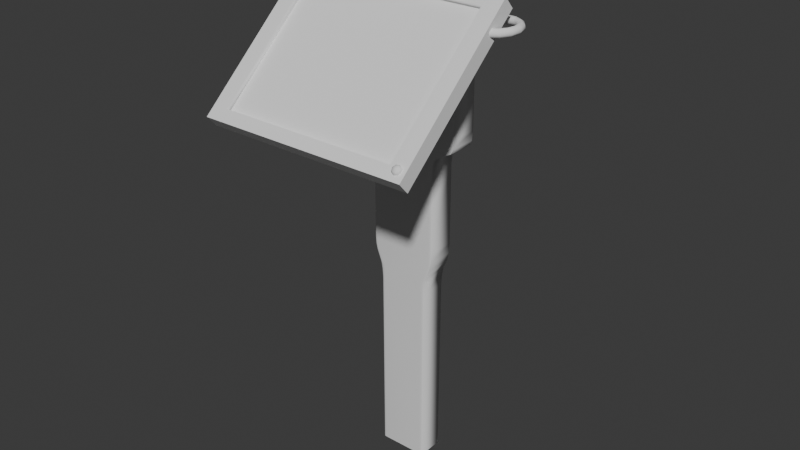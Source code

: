 # Source: PANTALLA.blend  (saved by Blender 4.0.36; exported with 4.5.12 LTS)
import bpy
from mathutils import Matrix  # noqa: F401  (used for matrix-valued properties, if any)

bpy.ops.wm.read_factory_settings(use_empty=True)
scene = bpy.context.scene
scene.name = 'Scene'

# ---- collections
col_collection_2 = bpy.data.collections.new('Collection 2'); scene.collection.children.link(col_collection_2)

# ---- materials (node trees are filled in below, after node groups)
mat_material = bpy.data.materials.new('Material')
mat_material.alpha_threshold = 0.0
mat_material.use_transparent_shadow = False
mat_material.roughness = 0.5
mat_material.line_color = (0.0, 0.0, 0.0, 1.0)

# ---- material node trees
mat_material.use_nodes = True; mat_material.node_tree.nodes.clear()
_N = mat_material.node_tree.nodes; _L = mat_material.node_tree.links
n0 = _N.new('ShaderNodeOutputMaterial'); n0.name = 'Material Output'; n0.location = (300, 300)
n1 = _N.new('ShaderNodeBsdfPrincipled'); n1.name = 'Principled BSDF'; n1.location = (10, 300)
n1.inputs[3].default_value = 1.45
_L.new(n1.outputs[0], n0.inputs[0])
n0.is_active_output = True

# ---- world
world_world = bpy.data.worlds.new('World'); scene.world = world_world
world_world.use_nodes = True; world_world.node_tree.nodes.clear()
_N = world_world.node_tree.nodes; _L = world_world.node_tree.links
n0 = _N.new('ShaderNodeOutputWorld'); n0.name = 'World Output'; n0.location = (300, 300)
n1 = _N.new('ShaderNodeBackground'); n1.name = 'Background'; n1.location = (10, 300)
n1.inputs[0].default_value = (0.05088, 0.05088, 0.05088, 1.0)
_L.new(n1.outputs[0], n0.inputs[0])
n0.is_active_output = True
world_world.color = (0.05088, 0.05088, 0.05088)
world_world.use_sun_shadow = False
world_world.sun_shadow_jitter_overblur = 0.0

# ---- meshes
me_cylinder_005 = bpy.data.meshes.new('Cylinder.005')
me_cylinder_005.from_pydata([(0.1951, 0.9808, -1.0), (0.1951, 0.9808, 1.0), (0.5556, 0.8315, -1.0), (0.5556, 0.8315, 1.0), (0.8315, 0.5556, -1.0), (0.8315, 0.5556, 1.0), (0.9808, 0.1951, -1.0), (0.9808, 0.1951, 1.0), (0.9808, -0.1951, -1.0), (0.9808, -0.1951, 1.0), (0.8315, -0.5556, -1.0), (0.8315, -0.5556, 1.0), (0.5556, -0.8315, -1.0), (0.5556, -0.8315, 1.0), (0.1951, -0.9808, -1.0), (0.1951, -0.9808, 1.0), (-0.1951, -0.9808, -1.0), (-0.1951, -0.9808, 1.0), (-0.5556, -0.8315, -1.0), (-0.5556, -0.8315, 1.0), (-0.8315, -0.5556, -1.0), (-0.8315, -0.5556, 1.0), (-0.9808, -0.1951, -1.0), (-0.9808, -0.1951, 1.0), (-0.9808, 0.1951, -1.0), (-0.9808, 0.1951, 1.0), (-0.8315, 0.5556, -1.0), (-0.8315, 0.5556, 1.0), (-0.5556, 0.8315, -1.0), (-0.5556, 0.8315, 1.0), (-0.1951, 0.9808, -1.0), (-0.1951, 0.9808, 1.0), (0.1951, 1.027, -3.82), (0.5556, 0.888, -3.873), (0.8315, 0.6302, -3.971), (0.9808, 0.2935, -4.1), (0.9808, -0.07106, -4.239), (0.8315, -0.4078, -4.368), (0.5556, -0.6656, -4.466), (0.1951, -0.8051, -4.519), (-0.1951, -0.8051, -4.519), (-0.5556, -0.6656, -4.466), (-0.8315, -0.4078, -4.368), (-0.9808, -0.07106, -4.239), (-0.9808, 0.2935, -4.1), (-0.8315, 0.6302, -3.971), (-0.5556, 0.888, -3.873), (-0.1951, 1.027, -3.82), (0.1951, 2.077, -6.437), (0.5556, 1.965, -6.537), (0.8315, 1.76, -6.721), (0.9808, 1.491, -6.961), (0.9808, 1.2, -7.221), (0.8315, 0.9314, -7.461), (0.5556, 0.7257, -7.645), (0.1951, 0.6143, -7.744), (-0.1951, 0.6143, -7.744), (-0.5556, 0.7257, -7.645), (-0.8315, 0.9314, -7.461), (-0.9808, 1.2, -7.221), (-0.9808, 1.491, -6.961), (-0.8315, 1.76, -6.721), (-0.5556, 1.965, -6.537), (-0.1951, 2.077, -6.437), (0.1951, 3.991, -8.508), (0.5556, 3.922, -8.641), (0.8315, 3.796, -8.886), (0.9808, 3.63, -9.206), (0.9808, 3.451, -9.553), (0.8315, 3.286, -9.873), (0.5556, 3.159, -10.12), (0.1951, 3.091, -10.25), (-0.1951, 3.091, -10.25), (-0.5556, 3.159, -10.12), (-0.8315, 3.286, -9.873), (-0.9808, 3.451, -9.553), (-0.9808, 3.63, -9.206), (-0.8315, 3.796, -8.886), (-0.5556, 3.922, -8.641), (-0.1951, 3.991, -8.508)], [], [(1, 3, 2, 0), (3, 5, 4, 2), (5, 7, 6, 4), (7, 9, 8, 6), (9, 11, 10, 8), (11, 13, 12, 10), (13, 15, 14, 12), (15, 17, 16, 14), (17, 19, 18, 16), (19, 21, 20, 18), (21, 23, 22, 20), (23, 25, 24, 22), (25, 27, 26, 24), (27, 29, 28, 26), (29, 31, 30, 28), (4, 6, 35, 34), (12, 14, 39, 38), (45, 46, 62, 61), (22, 24, 44, 43), (0, 2, 33, 32), (8, 10, 37, 36), (18, 20, 42, 41), (26, 28, 46, 45), (14, 16, 40, 39), (10, 12, 38, 37), (28, 30, 47, 46), (6, 8, 36, 35), (24, 26, 45, 44), (2, 4, 34, 33), (20, 22, 43, 42), (16, 18, 41, 40), (30, 0, 32, 47), (47, 32, 48, 63), (62, 63, 79, 78), (38, 39, 55, 54), (32, 33, 49, 48), (39, 40, 56, 55), (46, 47, 63, 62), (33, 34, 50, 49), (40, 41, 57, 56), (34, 35, 51, 50), (41, 42, 58, 57), (35, 36, 52, 51), (42, 43, 59, 58), (36, 37, 53, 52), (43, 44, 60, 59), (37, 38, 54, 53), (44, 45, 61, 60), (49, 50, 66, 65), (56, 57, 73, 72), (48, 64, 79, 63), (50, 51, 67, 66), (57, 58, 74, 73), (51, 52, 68, 67), (58, 59, 75, 74), (52, 53, 69, 68), (59, 60, 76, 75), (53, 54, 70, 69), (60, 61, 77, 76), (54, 55, 71, 70), (61, 62, 78, 77), (48, 49, 65, 64), (55, 56, 72, 71), (30, 31, 1, 0)])
_uv = me_cylinder_005.uv_layers.new(name='UVMap')
_uv.uv.foreach_set('vector', [0.9688, 1.0, 0.9062, 1.0, 0.9062, 0.5, 0.9688, 0.5, 0.9062, 1.0, 0.8438, 1.0, 0.8438, 0.5, 0.9062, 0.5, 0.8438, 1.0, 0.7812, 1.0, 0.7812, 0.5, 0.8438, 0.5, 0.7812, 1.0, 0.7188, 1.0, 0.7188, 0.5, 0.7812, 0.5, 0.7188, 1.0, 0.6562, 1.0, 0.6562, 0.5, 0.7188, 0.5, 0.6562, 1.0, 0.5938, 1.0, 0.5938, 0.5, 0.6562, 0.5, 0.5938, 1.0, 0.5312, 1.0, 0.5312, 0.5, 0.5938, 0.5, 0.5312, 1.0, 0.4688, 1.0, 0.4688, 0.5, 0.5312, 0.5, 0.4688, 1.0, 0.4062, 1.0, 0.4062, 0.5, 0.4688, 0.5, 0.4062, 1.0, 0.3438, 1.0, 0.3438, 0.5, 0.4062, 0.5, 0.3438, 1.0, 0.2812, 1.0, 0.2812, 0.5, 0.3438, 0.5, 0.2812, 1.0, 0.2188, 1.0, 0.2188, 0.5, 0.2812, 0.5, 0.2188, 1.0, 0.1562, 1.0, 0.1562, 0.5, 0.2188, 0.5, 0.1562, 1.0, 0.09375, 1.0, 0.09375, 0.5, 0.1562, 0.5, 0.09375, 1.0, 0.03125, 1.0, 0.03125, 0.5, 0.09375, 0.5, 0.8438, 0.5, 0.7812, 0.5, 0.7812, 0.5, 0.8438, 0.5, 0.5938, 0.5, 0.5312, 0.5, 0.5312, 0.5, 0.5938, 0.5, 0.1562, 0.5, 0.09375, 0.5, 0.09375, 0.5, 0.1562, 0.5, 0.2812, 0.5, 0.2188, 0.5, 0.2188, 0.5, 0.2812, 0.5, 0.9688, 0.5, 0.9062, 0.5, 0.9062, 0.5, 0.9688, 0.5, 0.7188, 0.5, 0.6562, 0.5, 0.6562, 0.5, 0.7188, 0.5, 0.4062, 0.5, 0.3438, 0.5, 0.3438, 0.5, 0.4062, 0.5, 0.1562, 0.5, 0.09375, 0.5, 0.09375, 0.5, 0.1562, 0.5, 0.5312, 0.5, 0.4688, 0.5, 0.4688, 0.5, 0.5312, 0.5, 0.6562, 0.5, 0.5938, 0.5, 0.5938, 0.5, 0.6562, 0.5, 0.09375, 0.5, 0.03125, 0.5, 0.03125, 0.5, 0.09375, 0.5, 0.7812, 0.5, 0.7188, 0.5, 0.7188, 0.5, 0.7812, 0.5, 0.2188, 0.5, 0.1562, 0.5, 0.1562, 0.5, 0.2188, 0.5, 0.9062, 0.5, 0.8438, 0.5, 0.8438, 0.5, 0.9062, 0.5, 0.3438, 0.5, 0.2812, 0.5, 0.2812, 0.5, 0.3438, 0.5, 0.4688, 0.5, 0.4062, 0.5, 0.4062, 0.5, 0.4688, 0.5, 0.03125, 0.5, 0.9688, 0.5, 0.9688, 0.5, 0.03125, 0.5, 0.03125, 0.5, 0.9688, 0.5, 0.9688, 0.5, 0.03125, 0.5, 0.09375, 0.5, 0.03125, 0.5, 0.03125, 0.5, 0.09375, 0.5, 0.5938, 0.5, 0.5312, 0.5, 0.5312, 0.5, 0.5938, 0.5, 0.9688, 0.5, 0.9062, 0.5, 0.9062, 0.5, 0.9688, 0.5, 0.5312, 0.5, 0.4688, 0.5, 0.4688, 0.5, 0.5312, 0.5, 0.09375, 0.5, 0.03125, 0.5, 0.03125, 0.5, 0.09375, 0.5, 0.9062, 0.5, 0.8438, 0.5, 0.8438, 0.5, 0.9062, 0.5, 0.4688, 0.5, 0.4062, 0.5, 0.4062, 0.5, 0.4688, 0.5, 0.8438, 0.5, 0.7812, 0.5, 0.7812, 0.5, 0.8438, 0.5, 0.4062, 0.5, 0.3438, 0.5, 0.3438, 0.5, 0.4062, 0.5, 0.7812, 0.5, 0.7188, 0.5, 0.7188, 0.5, 0.7812, 0.5, 0.3438, 0.5, 0.2812, 0.5, 0.2812, 0.5, 0.3438, 0.5, 0.7188, 0.5, 0.6562, 0.5, 0.6562, 0.5, 0.7188, 0.5, 0.2812, 0.5, 0.2188, 0.5, 0.2188, 0.5, 0.2812, 0.5, 0.6562, 0.5, 0.5938, 0.5, 0.5938, 0.5, 0.6562, 0.5, 0.2188, 0.5, 0.1562, 0.5, 0.1562, 0.5, 0.2188, 0.5, 0.9062, 0.5, 0.8438, 0.5, 0.8438, 0.5, 0.9062, 0.5, 0.4688, 0.5, 0.4062, 0.5, 0.4062, 0.5, 0.4688, 0.5, 0.9688, 0.5, 0.9688, 0.5, 0.03125, 0.5, 0.03125, 0.5, 0.8438, 0.5, 0.7812, 0.5, 0.7812, 0.5, 0.8438, 0.5, 0.4062, 0.5, 0.3438, 0.5, 0.3438, 0.5, 0.4062, 0.5, 0.7812, 0.5, 0.7188, 0.5, 0.7188, 0.5, 0.7812, 0.5, 0.3438, 0.5, 0.2812, 0.5, 0.2812, 0.5, 0.3438, 0.5, 0.7188, 0.5, 0.6562, 0.5, 0.6562, 0.5, 0.7188, 0.5, 0.2812, 0.5, 0.2188, 0.5, 0.2188, 0.5, 0.2812, 0.5, 0.6562, 0.5, 0.5938, 0.5, 0.5938, 0.5, 0.6562, 0.5, 0.2188, 0.5, 0.1562, 0.5, 0.1562, 0.5, 0.2188, 0.5, 0.5938, 0.5, 0.5312, 0.5, 0.5312, 0.5, 0.5938, 0.5, 0.1562, 0.5, 0.09375, 0.5, 0.09375, 0.5, 0.1562, 0.5, 0.9688, 0.5, 0.9062, 0.5, 0.9062, 0.5, 0.9688, 0.5, 0.5312, 0.5, 0.4688, 0.5, 0.4688, 0.5, 0.5312, 0.5, 0.03125, 0.5, 0.03125, 1.0, 0.9688, 1.0, 0.9688, 0.5])
me_cylinder_005.update()
me_cube_002 = bpy.data.meshes.new('Cube.002')
me_cube_002.from_pydata([(-1.0, -1.0, 1.0), (1.0, -1.0, 1.0), (-1.0, -1.0, -0.95), (-0.95, -1.0, -1.0), (-0.9854, -1.0, -0.9854), (-0.95, 0.95, -1.0), (-1.0, 0.95, -0.95), (-0.95, 1.0, -0.95), (-0.9854, 0.95, -0.9854), (-0.9789, 0.9789, -0.9789), (-0.9854, 0.9854, -0.95), (-0.95, 0.9854, -0.9854), (-0.95, 1.0, 1.0), (-1.0, 0.95, 1.0), (-0.9854, 0.9854, 1.0), (0.95, -1.0, -1.0), (1.0, -1.0, -0.95), (0.9854, -1.0, -0.9854), (0.95, 0.95, -1.0), (0.95, 1.0, -0.95), (1.0, 0.95, -0.95), (0.95, 0.9854, -0.9854), (0.9789, 0.9789, -0.9789), (0.9854, 0.9854, -0.95), (0.9854, 0.95, -0.9854), (1.0, 0.95, 1.0), (0.95, 1.0, 1.0), (0.9854, 0.9854, 1.0), (-7.517, -1.0, 1.0), (-5.517, -1.0, 1.0), (-7.517, -1.0, -0.95), (-7.467, -1.0, -1.0), (-7.503, -1.0, -0.9854), (-7.467, 0.95, -1.0), (-7.517, 0.95, -0.95), (-7.467, 1.0, -0.95), (-7.503, 0.95, -0.9854), (-7.496, 0.9789, -0.9789), (-7.503, 0.9854, -0.95), (-7.467, 0.9854, -0.9854), (-7.467, 1.0, 1.0), (-7.517, 0.95, 1.0), (-7.503, 0.9854, 1.0), (-5.567, -1.0, -1.0), (-5.517, -1.0, -0.95), (-5.532, -1.0, -0.9854), (-5.567, 0.95, -1.0), (-5.567, 1.0, -0.95), (-5.517, 0.95, -0.95), (-5.567, 0.9854, -0.9854), (-5.538, 0.9789, -0.9789), (-5.532, 0.9854, -0.95), (-5.532, 0.95, -0.9854), (-5.517, 0.95, 1.0), (-5.567, 1.0, 1.0), (-5.532, 0.9854, 1.0)], [], [(15, 17, 16, 1, 0, 2, 4, 3), (25, 27, 26, 12, 14, 13, 0, 1), (7, 12, 26, 19), (2, 0, 13, 6), (20, 25, 1, 16), (5, 8, 9, 11), (6, 10, 9, 8), (7, 11, 9, 10), (18, 21, 22, 24), (19, 23, 22, 21), (20, 24, 22, 23), (5, 3, 4, 8), (8, 4, 2, 6), (12, 7, 10, 14), (14, 10, 6, 13), (18, 5, 11, 21), (21, 11, 7, 19), (25, 20, 23, 27), (27, 23, 19, 26), (15, 18, 24, 17), (17, 24, 20, 16), (5, 18, 15, 3), (43, 45, 44, 29, 28, 30, 32, 31), (53, 55, 54, 40, 42, 41, 28, 29), (35, 40, 54, 47), (30, 28, 41, 34), (48, 53, 29, 44), (33, 36, 37, 39), (34, 38, 37, 36), (35, 39, 37, 38), (46, 49, 50, 52), (47, 51, 50, 49), (48, 52, 50, 51), (33, 31, 32, 36), (36, 32, 30, 34), (40, 35, 38, 42), (42, 38, 34, 41), (46, 33, 39, 49), (49, 39, 35, 47), (53, 48, 51, 55), (55, 51, 47, 54), (43, 46, 52, 45), (45, 52, 48, 44), (33, 46, 43, 31)])
me_cube_002.polygons.foreach_set('use_smooth', [True] * 44)
_uv = me_cube_002.uv_layers.new(name='UVMap')
_uv.uv.foreach_set('vector', [0.375, 0.7563, 0.3768, 0.7518, 0.3813, 0.75, 0.625, 0.75, 0.625, 1.0, 0.3813, 1.0, 0.3768, 0.9982, 0.375, 0.9938, 0.625, 0.5063, 0.6268, 0.5018, 0.6313, 0.5, 0.8688, 0.5, 0.8732, 0.5018, 0.875, 0.5063, 0.875, 0.75, 0.625, 0.75, 0.3812, 0.2562, 0.625, 0.2563, 0.625, 0.4938, 0.3812, 0.4937, 0.3813, 0.0, 0.625, 0.0, 0.625, 0.2438, 0.3812, 0.2437, 0.3812, 0.5062, 0.625, 0.5063, 0.625, 0.75, 0.3813, 0.75, 0.1312, 0.5062, 0.125, 0.5063, 0.125, 0.5026, 0.1312, 0.5, 0.3812, 0.2437, 0.3813, 0.25, 0.3776, 0.25, 0.375, 0.2438, 0.3812, 0.2562, 0.375, 0.2562, 0.375, 0.2526, 0.3813, 0.25, 0.3688, 0.5063, 0.3688, 0.5, 0.375, 0.5009, 0.375, 0.5063, 0.3812, 0.4937, 0.3813, 0.5, 0.375, 0.5009, 0.375, 0.4938, 0.3812, 0.5062, 0.375, 0.5063, 0.375, 0.5009, 0.3813, 0.5, 0.1312, 0.5062, 0.1312, 0.75, 0.125, 0.75, 0.125, 0.5063, 0.375, 0.2438, 0.375, 0.0, 0.3813, 0.0, 0.3812, 0.2437, 0.625, 0.2563, 0.3812, 0.2562, 0.3813, 0.25, 0.625, 0.25, 0.625, 0.25, 0.3813, 0.25, 0.3812, 0.2437, 0.625, 0.2438, 0.3688, 0.5063, 0.1312, 0.5062, 0.1312, 0.5, 0.3688, 0.5, 0.375, 0.4938, 0.375, 0.2562, 0.3812, 0.2562, 0.3812, 0.4937, 0.625, 0.5063, 0.3812, 0.5062, 0.3813, 0.5, 0.625, 0.5, 0.625, 0.5, 0.3813, 0.5, 0.3812, 0.4937, 0.625, 0.4938, 0.3688, 0.75, 0.3688, 0.5063, 0.375, 0.5063, 0.375, 0.75, 0.375, 0.75, 0.375, 0.5063, 0.3812, 0.5062, 0.3813, 0.75, 0.1312, 0.5062, 0.3688, 0.5063, 0.3688, 0.75, 0.1312, 0.75, 0.375, 0.7563, 0.3768, 0.7518, 0.3813, 0.75, 0.625, 0.75, 0.625, 1.0, 0.3813, 1.0, 0.3768, 0.9982, 0.375, 0.9938, 0.625, 0.5063, 0.6268, 0.5018, 0.6313, 0.5, 0.8688, 0.5, 0.8732, 0.5018, 0.875, 0.5063, 0.875, 0.75, 0.625, 0.75, 0.3812, 0.2562, 0.625, 0.2563, 0.625, 0.4938, 0.3812, 0.4937, 0.3813, 0.0, 0.625, 0.0, 0.625, 0.2438, 0.3812, 0.2437, 0.3812, 0.5062, 0.625, 0.5063, 0.625, 0.75, 0.3813, 0.75, 0.1312, 0.5062, 0.125, 0.5063, 0.125, 0.5026, 0.1312, 0.5, 0.3812, 0.2437, 0.3813, 0.25, 0.3776, 0.25, 0.375, 0.2438, 0.3812, 0.2562, 0.375, 0.2562, 0.375, 0.2526, 0.3813, 0.25, 0.3688, 0.5063, 0.3688, 0.5, 0.375, 0.5009, 0.375, 0.5063, 0.3812, 0.4937, 0.3813, 0.5, 0.375, 0.5009, 0.375, 0.4938, 0.3812, 0.5062, 0.375, 0.5063, 0.375, 0.5009, 0.3813, 0.5, 0.1312, 0.5062, 0.1312, 0.75, 0.125, 0.75, 0.125, 0.5063, 0.375, 0.2438, 0.375, 0.0, 0.3813, 0.0, 0.3812, 0.2437, 0.625, 0.2563, 0.3812, 0.2562, 0.3813, 0.25, 0.625, 0.25, 0.625, 0.25, 0.3813, 0.25, 0.3812, 0.2437, 0.625, 0.2438, 0.3688, 0.5063, 0.1312, 0.5062, 0.1312, 0.5, 0.3688, 0.5, 0.375, 0.4938, 0.375, 0.2562, 0.3812, 0.2562, 0.3812, 0.4937, 0.625, 0.5063, 0.3812, 0.5062, 0.3813, 0.5, 0.625, 0.5, 0.625, 0.5, 0.3813, 0.5, 0.3812, 0.4937, 0.625, 0.4938, 0.3688, 0.75, 0.3688, 0.5063, 0.375, 0.5063, 0.375, 0.75, 0.375, 0.75, 0.375, 0.5063, 0.3812, 0.5062, 0.3813, 0.75, 0.1312, 0.5062, 0.3688, 0.5063, 0.3688, 0.75, 0.1312, 0.75])
me_cube_002.update()
me_cube_003 = bpy.data.meshes.new('Cube.003')
me_cube_003.from_pydata([(-0.2492, 0.3942, -0.7585), (-0.2924, 0.3469, -0.6568), (-0.2687, 0.3686, -0.7241), (-0.2115, 0.4212, 1.231), (-0.2924, 0.3469, 1.178), (-0.2687, 0.3686, 1.227), (-0.2425, 0.9526, -0.9811), (-0.285, 1.0, -0.9172), (-0.2618, 0.9782, -0.9671), (-0.2059, 0.9257, 1.03), (-0.285, 1.0, 0.9172), (-0.2618, 0.9782, 0.9844), (0.235, 0.3942, -0.7585), (0.2776, 0.3469, -0.6568), (0.2544, 0.3686, -0.7241), (0.1984, 0.4212, 1.231), (0.2776, 0.3469, 1.178), (0.2544, 0.3686, 1.227), (0.2417, 0.9526, -0.9811), (0.2849, 1.0, -0.9172), (0.2612, 0.9782, -0.9671), (0.2041, 0.9257, 1.03), (0.2849, 1.0, 0.9172), (0.2612, 0.9782, 0.9844), (-0.2425, 0.9529, -0.3256), (-0.2492, 0.3945, -0.1031), (0.2417, 0.9529, -0.3256), (0.235, 0.3945, -0.1031)], [], [(13, 16, 4, 1), (19, 22, 16, 13), (21, 9, 3, 15), (1, 4, 10, 7), (7, 10, 22, 19), (6, 0, 2, 8), (8, 2, 1, 7), (3, 9, 11, 5), (5, 11, 10, 4), (18, 6, 8, 20), (20, 8, 7, 19), (9, 21, 23, 11), (11, 23, 22, 10), (12, 18, 20, 14), (14, 20, 19, 13), (21, 15, 17, 23), (23, 17, 16, 22), (0, 12, 14, 2), (2, 14, 13, 1), (15, 3, 5, 17), (17, 5, 4, 16), (6, 18, 26, 24), (24, 26, 27, 25), (18, 12, 27, 26), (0, 6, 24, 25), (12, 0, 25, 27)])
me_cube_003.polygons.foreach_set('use_smooth', [True] * 26)
_k = set([(1, 4), (1, 7), (1, 13), (4, 10), (4, 16), (7, 10), (7, 19), (10, 22), (13, 16), (13, 19), (16, 22), (19, 22), (24, 25), (24, 26), (25, 27), (26, 27)])
me_cube_003.attributes.new('sharp_edge', 'BOOLEAN', 'EDGE').data.foreach_set('value', [ (min(e.vertices), max(e.vertices)) in _k for e in me_cube_003.edges])
_uv = me_cube_003.uv_layers.new(name='UVMap')
_uv.uv.foreach_set('vector', [0.3854, 0.75, 0.6146, 0.75, 0.6146, 1.0, 0.3854, 1.0, 0.3854, 0.5, 0.6146, 0.5, 0.6146, 0.75, 0.3854, 0.75, 0.6601, 0.5284, 0.8399, 0.5284, 0.8399, 0.7216, 0.6601, 0.7216, 0.3854, 0.0, 0.6146, 0.0, 0.6146, 0.25, 0.3854, 0.25, 0.3854, 0.25, 0.6146, 0.25, 0.6146, 0.5, 0.3854, 0.5, 0.1601, 0.5284, 0.1601, 0.7216, 0.125, 0.7448, 0.125, 0.5114, 0.375, 0.2386, 0.375, 0.005224, 0.3854, 0.0, 0.3854, 0.25, 0.8399, 0.7216, 0.8399, 0.5284, 0.875, 0.5051, 0.875, 0.7384, 0.625, 0.01161, 0.625, 0.2449, 0.6146, 0.25, 0.6146, 0.0, 0.3399, 0.5284, 0.1601, 0.5284, 0.1352, 0.5, 0.3646, 0.5, 0.375, 0.4896, 0.375, 0.2602, 0.3854, 0.25, 0.3854, 0.5, 0.8399, 0.5284, 0.6601, 0.5284, 0.6354, 0.5, 0.8648, 0.5, 0.625, 0.2602, 0.625, 0.4896, 0.6146, 0.5, 0.6146, 0.25, 0.3399, 0.7216, 0.3399, 0.5284, 0.375, 0.5116, 0.375, 0.7449, 0.375, 0.7449, 0.375, 0.5116, 0.3854, 0.5, 0.3854, 0.75, 0.6601, 0.5284, 0.6601, 0.7216, 0.625, 0.7386, 0.625, 0.5052, 0.625, 0.5052, 0.625, 0.7386, 0.6146, 0.75, 0.6146, 0.5, 0.1601, 0.7216, 0.3399, 0.7216, 0.3648, 0.75, 0.1354, 0.75, 0.375, 0.9896, 0.375, 0.7602, 0.3854, 0.75, 0.3854, 1.0, 0.6601, 0.7216, 0.8399, 0.7216, 0.8646, 0.75, 0.6352, 0.75, 0.625, 0.7602, 0.625, 0.9896, 0.6146, 1.0, 0.6146, 0.75, 0.1601, 0.5284, 0.3399, 0.5284, 0.3399, 0.5284, 0.1601, 0.5284, 0.1601, 0.5284, 0.3399, 0.5284, 0.3399, 0.7216, 0.1601, 0.7216, 0.3399, 0.5284, 0.3399, 0.7216, 0.3399, 0.7216, 0.3399, 0.5284, 0.1601, 0.7216, 0.1601, 0.5284, 0.1601, 0.5284, 0.1601, 0.7216, 0.3399, 0.7216, 0.1601, 0.7216, 0.1601, 0.7216, 0.3399, 0.7216])
me_cube_003.update()
me_cylinder = bpy.data.meshes.new('Cylinder')
me_cylinder.from_pydata([(7.013e-07, 0.07385, 0.02003), (0.1951, 0.9808, -1.0), (0.8315, 0.5556, -1.0), (0.9808, -0.1951, -1.0), (0.5556, -0.8315, -1.0), (-0.1951, -0.9808, -1.0), (-0.8315, -0.5556, -1.0), (-0.9808, 0.1951, -1.0), (-0.5556, 0.8315, -1.0), (0.1951, 1.039, -0.3411), (0.8315, 0.6137, -0.3411), (0.9808, -0.137, -0.3411), (0.5556, -0.7733, -0.3411), (-0.1951, -0.9226, -0.3411), (-0.8315, -0.4974, -0.3411), (-0.9808, 0.2532, -0.3411), (-0.5556, 0.8896, -0.3411), (0.134, 0.7345, -0.1431), (0.5711, 0.4424, -0.1431), (0.6737, -0.0732, -0.1431), (0.3816, -0.5103, -0.1431), (-0.134, -0.6129, -0.1431), (-0.5711, -0.3208, -0.1431), (-0.6737, 0.1948, -0.1431), (-0.3816, 0.6319, -0.1431), (0.06683, 0.406, -0.01424), (0.2848, 0.2603, -0.01424), (0.336, 0.003153, -0.01424), (0.1903, -0.2149, -0.01424), (-0.06683, -0.266, -0.01424), (-0.2848, -0.1203, -0.01424), (-0.336, 0.1368, -0.01424), (-0.1903, 0.3548, -0.01424), (0.0469, 0.3097, 0.02003), (0.1999, 0.2074, 0.02003), (0.2358, 0.02695, 0.02003), (0.1336, -0.1261, 0.02003), (-0.0469, -0.162, 0.02003), (-0.1999, -0.05972, 0.02003), (-0.2358, 0.1208, 0.02003), (-0.1336, 0.2738, 0.02003)], [], [(10, 11, 3, 2), (11, 12, 4, 3), (12, 13, 5, 4), (13, 14, 6, 5), (14, 15, 7, 6), (15, 16, 8, 7), (16, 9, 1, 8), (17, 18, 10, 9), (25, 26, 18, 17), (18, 19, 11, 10), (19, 20, 12, 11), (20, 21, 13, 12), (21, 22, 14, 13), (22, 23, 15, 14), (23, 24, 16, 15), (24, 17, 9, 16), (34, 26, 25, 33), (26, 27, 19, 18), (27, 28, 20, 19), (28, 29, 21, 20), (29, 30, 22, 21), (30, 31, 23, 22), (31, 32, 24, 23), (32, 25, 17, 24), (0, 34, 33), (35, 27, 26, 34), (36, 28, 27, 35), (37, 29, 28, 36), (38, 30, 29, 37), (39, 31, 30, 38), (40, 32, 31, 39), (32, 40, 33, 25), (0, 35, 34), (0, 36, 35), (0, 37, 36), (0, 38, 37), (0, 39, 38), (0, 40, 39), (33, 40, 0), (9, 10, 2, 1)])
me_cylinder.polygons.foreach_set('use_smooth', [True] * 40)
_uv = me_cylinder.uv_layers.new(name='UVMap')
_uv.uv.foreach_set('vector', [0.8438, 1.0, 0.7188, 1.0, 0.7188, 0.5, 0.8438, 0.5, 0.7188, 1.0, 0.5938, 1.0, 0.5938, 0.5, 0.7188, 0.5, 0.5938, 1.0, 0.4688, 1.0, 0.4688, 0.5, 0.5938, 0.5, 0.4688, 1.0, 0.3438, 1.0, 0.3438, 0.5, 0.4688, 0.5, 0.3438, 1.0, 0.2188, 1.0, 0.2188, 0.5, 0.3438, 0.5, 0.2188, 1.0, 0.09375, 1.0, 0.09375, 0.5, 0.2188, 0.5, 0.09375, 1.0, 0.9688, 1.0, 0.9688, 0.5, 0.09375, 0.5, 0.2822, 0.4117, 0.3871, 0.3416, 0.4496, 0.3833, 0.2968, 0.4854, 0.2726, 0.3635, 0.3462, 0.3143, 0.3871, 0.3416, 0.2822, 0.4117, 0.3871, 0.3416, 0.4117, 0.2178, 0.4854, 0.2032, 0.4496, 0.3833, 0.4117, 0.2178, 0.3416, 0.1129, 0.3833, 0.05045, 0.4854, 0.2032, 0.3416, 0.1129, 0.2178, 0.08832, 0.2032, 0.01461, 0.3833, 0.05045, 0.2178, 0.08832, 0.1129, 0.1584, 0.05045, 0.1167, 0.2032, 0.01461, 0.1129, 0.1584, 0.08832, 0.2822, 0.01461, 0.2968, 0.05045, 0.1167, 0.08832, 0.2822, 0.1584, 0.3871, 0.1167, 0.4496, 0.01461, 0.2968, 0.1584, 0.3871, 0.2822, 0.4117, 0.2968, 0.4854, 0.1167, 0.4496, 0.3175, 0.2951, 0.3462, 0.3143, 0.2726, 0.3635, 0.2658, 0.3297, 0.3462, 0.3143, 0.3635, 0.2274, 0.4117, 0.2178, 0.3871, 0.3416, 0.3635, 0.2274, 0.3143, 0.1538, 0.3416, 0.1129, 0.4117, 0.2178, 0.3143, 0.1538, 0.2274, 0.1365, 0.2178, 0.08832, 0.3416, 0.1129, 0.2274, 0.1365, 0.1538, 0.1857, 0.1129, 0.1584, 0.2178, 0.08832, 0.1538, 0.1857, 0.1365, 0.2726, 0.08832, 0.2822, 0.1129, 0.1584, 0.1365, 0.2726, 0.1857, 0.3462, 0.1584, 0.3871, 0.08832, 0.2822, 0.1857, 0.3462, 0.2726, 0.3635, 0.2822, 0.4117, 0.1584, 0.3871, 0.308, 0.2888, 0.3175, 0.2951, 0.2658, 0.3297, 0.3297, 0.2342, 0.3635, 0.2274, 0.3462, 0.3143, 0.3175, 0.2951, 0.2951, 0.1825, 0.3143, 0.1538, 0.3635, 0.2274, 0.3297, 0.2342, 0.2342, 0.1703, 0.2274, 0.1365, 0.3143, 0.1538, 0.2951, 0.1825, 0.1825, 0.2049, 0.1538, 0.1857, 0.2274, 0.1365, 0.2342, 0.1703, 0.1703, 0.2658, 0.1365, 0.2726, 0.1538, 0.1857, 0.1825, 0.2049, 0.2049, 0.3175, 0.1857, 0.3462, 0.1365, 0.2726, 0.1703, 0.2658, 0.1857, 0.3462, 0.2049, 0.3175, 0.2658, 0.3297, 0.2726, 0.3635, 0.3185, 0.2364, 0.3297, 0.2342, 0.3175, 0.2951, 0.2888, 0.192, 0.2951, 0.1825, 0.3297, 0.2342, 0.2364, 0.1815, 0.2342, 0.1703, 0.2951, 0.1825, 0.192, 0.2112, 0.1825, 0.2049, 0.2342, 0.1703, 0.1815, 0.2636, 0.1703, 0.2658, 0.1825, 0.2049, 0.2112, 0.308, 0.2049, 0.3175, 0.1703, 0.2658, 0.2658, 0.3297, 0.2049, 0.3175, 0.2636, 0.3185, 0.9688, 1.0, 0.8438, 1.0, 0.8438, 0.5, 0.9688, 0.5])
me_cylinder.update()
me_cylinder_001 = bpy.data.meshes.new('Cylinder.001')
me_cylinder_001.from_pydata([(-0.1778, 1.277, -0.007707), (-0.1778, -6.67, -7.708), (-0.7579, 1.007, 0.2706), (-0.7579, -6.94, -7.43), (-0.8939, 0.5308, 0.762), (-0.8939, -7.416, -6.938), (-0.5064, 0.1272, 1.179), (-0.5064, -7.819, -6.522), (0.1778, 0.03247, 1.276), (0.1778, -7.914, -6.424), (0.7579, 0.3022, 0.9979), (0.7579, -7.644, -6.702), (0.894, 0.7783, 0.5066), (0.894, -7.168, -7.194), (0.5064, 1.182, 0.09003), (0.5064, -6.765, -7.61), (-0.1683, -8.868, -8.419), (-0.7491, -8.999, -8.056), (-0.8865, -9.232, -7.413), (-0.5, -9.431, -6.867), (0.184, -9.478, -6.738), (0.7647, -9.346, -7.101), (0.9021, -9.113, -7.744), (0.5156, -8.915, -8.29), (-0.1616, -11.16, -8.168), (-0.7429, -11.13, -7.784), (-0.8814, -11.08, -7.102), (-0.4958, -11.04, -6.522), (0.1879, -11.03, -6.384), (0.7693, -11.06, -6.769), (0.9077, -11.11, -7.45), (0.5221, -11.15, -8.03), (-0.1588, -13.16, -7.0), (-0.7405, -12.97, -6.662), (-0.8796, -12.65, -6.061), (-0.4945, -12.37, -5.548), (0.1891, -12.31, -5.425), (0.7708, -12.49, -5.763), (0.9099, -12.82, -6.364), (0.5248, -13.09, -6.876), (-0.1603, -14.5, -5.118), (-0.7421, -14.19, -4.886), (-0.8813, -13.65, -4.471), (-0.4964, -13.19, -4.116), (0.1872, -13.08, -4.028), (0.7689, -13.38, -4.26), (0.9081, -13.93, -4.675), (0.5232, -14.39, -5.031), (-0.1661, -14.95, -2.853), (-0.7476, -14.57, -2.768), (-0.8864, -13.91, -2.612), (-0.5011, -13.34, -2.475), (0.1825, -13.21, -2.439), (0.7641, -13.58, -2.523), (0.9029, -14.25, -2.68), (0.5176, -14.81, -2.816), (-0.1749, -14.43, -0.6007), (-0.7559, -14.06, -0.6782), (-0.8938, -13.38, -0.8082), (-0.5078, -12.81, -0.9145), (0.176, -12.68, -0.9349), (0.757, -13.06, -0.8574), (0.8949, -13.73, -0.7274), (0.5089, -14.3, -0.6211), (0.1778, 19.49, 17.64), (0.1778, 27.44, 25.34), (0.7579, 19.22, 17.92), (0.7578, 27.17, 25.62), (0.8939, 18.74, 18.41), (0.8939, 26.69, 26.11), (0.5064, 18.34, 18.83), (0.5064, 26.29, 26.53), (-0.1778, 18.25, 18.92), (-0.1778, 26.19, 26.63), (-0.7579, 18.51, 18.65), (-0.7579, 26.46, 26.35), (-0.894, 18.99, 18.16), (-0.894, 26.94, 25.86), (-0.5064, 19.39, 17.74), (-0.5064, 27.34, 25.44), (0.1683, 28.22, 27.52), (0.7491, 27.86, 27.66), (0.8865, 27.22, 27.91), (0.5, 26.68, 28.13), (-0.184, 26.55, 28.18), (-0.7647, 26.91, 28.04), (-0.9021, 27.55, 27.78), (-0.5156, 28.09, 27.57), (0.1616, 28.04, 29.82), (0.7429, 27.65, 29.8), (0.8814, 26.97, 29.77), (0.4958, 26.39, 29.75), (-0.1879, 26.25, 29.74), (-0.7693, 26.64, 29.76), (-0.9077, 27.32, 29.79), (-0.5221, 27.9, 29.81), (0.1588, 26.93, 31.85), (0.7405, 26.59, 31.67), (0.8796, 25.98, 31.37), (0.4945, 25.46, 31.11), (-0.1891, 25.33, 31.05), (-0.7708, 25.67, 31.22), (-0.9099, 26.29, 31.53), (-0.5248, 26.81, 31.79), (0.1603, 25.09, 33.25), (0.7421, 24.85, 32.95), (0.8813, 24.42, 32.42), (0.4964, 24.05, 31.97), (-0.1872, 23.96, 31.86), (-0.7689, 24.2, 32.16), (-0.9081, 24.63, 32.69), (-0.5232, 25.0, 33.14), (0.1661, 22.84, 33.77), (0.7476, 22.75, 33.4), (0.8864, 22.57, 32.74), (0.5011, 22.42, 32.17), (-0.1825, 22.38, 32.04), (-0.7641, 22.47, 32.41), (-0.9029, 22.65, 33.08), (-0.5176, 22.8, 33.64), (0.1749, 20.58, 33.33), (0.7559, 20.64, 32.94), (0.8938, 20.75, 32.27), (0.5078, 20.84, 31.7), (-0.176, 20.86, 31.56), (-0.757, 20.79, 31.94), (-0.8949, 20.68, 32.61), (-0.5089, 20.59, 33.19)], [], [(9, 8, 6, 7), (7, 6, 4, 5), (7, 5, 18, 19), (16, 17, 3, 1), (13, 12, 10, 11), (5, 4, 2, 3), (15, 14, 12, 13), (22, 21, 29, 30), (1, 0, 14, 15), (18, 17, 25, 26), (7, 19, 20, 9), (1, 15, 23, 16), (13, 11, 21, 22), (15, 13, 22, 23), (11, 9, 20, 21), (3, 17, 18, 5), (20, 28, 29, 21), (27, 26, 34, 35), (16, 24, 25, 17), (19, 18, 26, 27), (16, 23, 31, 24), (29, 37, 38, 30), (23, 22, 30, 31), (19, 27, 28, 20), (31, 39, 32, 24), (34, 42, 43, 35), (26, 25, 33, 34), (28, 36, 37, 29), (31, 30, 38, 39), (34, 33, 41, 42), (27, 35, 36, 28), (24, 32, 33, 25), (38, 37, 45, 46), (46, 45, 53, 54), (47, 46, 54, 55), (36, 35, 43, 44), (32, 40, 41, 33), (39, 38, 46, 47), (36, 44, 45, 37), (39, 47, 40, 32), (43, 51, 52, 44), (54, 53, 61, 62), (45, 44, 52, 53), (40, 47, 55, 48), (41, 49, 50, 42), (41, 40, 48, 49), (49, 57, 58, 50), (43, 42, 50, 51), (49, 48, 56, 57), (52, 60, 61, 53), (51, 59, 60, 52), (48, 55, 63, 56), (51, 50, 58, 59), (55, 54, 62, 63), (8, 9, 11, 10), (3, 2, 0, 1), (73, 72, 70, 71), (71, 70, 68, 69), (71, 69, 82, 83), (80, 81, 67, 65), (77, 76, 74, 75), (69, 68, 66, 67), (79, 78, 76, 77), (86, 85, 93, 94), (65, 64, 78, 79), (82, 81, 89, 90), (71, 83, 84, 73), (65, 79, 87, 80), (77, 75, 85, 86), (79, 77, 86, 87), (75, 73, 84, 85), (67, 81, 82, 69), (84, 92, 93, 85), (91, 90, 98, 99), (80, 88, 89, 81), (83, 82, 90, 91), (80, 87, 95, 88), (93, 101, 102, 94), (87, 86, 94, 95), (83, 91, 92, 84), (95, 103, 96, 88), (98, 106, 107, 99), (90, 89, 97, 98), (92, 100, 101, 93), (95, 94, 102, 103), (98, 97, 105, 106), (91, 99, 100, 92), (88, 96, 97, 89), (102, 101, 109, 110), (110, 109, 117, 118), (111, 110, 118, 119), (100, 99, 107, 108), (96, 104, 105, 97), (103, 102, 110, 111), (100, 108, 109, 101), (103, 111, 104, 96), (107, 115, 116, 108), (118, 117, 125, 126), (109, 108, 116, 117), (104, 111, 119, 112), (105, 113, 114, 106), (105, 104, 112, 113), (113, 121, 122, 114), (107, 106, 114, 115), (113, 112, 120, 121), (116, 124, 125, 117), (115, 123, 124, 116), (112, 119, 127, 120), (115, 114, 122, 123), (119, 118, 126, 127), (72, 73, 75, 74), (67, 66, 64, 65)])
me_cylinder_001.polygons.foreach_set('use_smooth', [True] * 112)
_uv = me_cylinder_001.uv_layers.new(name='UVMap')
_uv.uv.foreach_set('vector', [0.6562, 0.5, 0.6562, 1.0, 0.7188, 1.0, 0.7188, 0.5, 0.7812, 0.5, 0.7812, 1.0, 0.875, 1.0, 0.875, 0.5, 0.7812, 0.5, 0.875, 0.5, 0.875, 0.5, 0.7812, 0.5, 0.09375, 0.5, 0.03125, 0.5, 0.03125, 0.5, 0.09375, 0.5, 0.4375, 0.5, 0.4375, 1.0, 0.3125, 1.0, 0.3125, 0.5, 0.9375, 0.5, 0.9375, 1.0, 0.8125, 1.0, 0.8125, 0.5, 0.2812, 0.5, 0.2812, 1.0, 0.375, 1.0, 0.375, 0.5, 0.4375, 0.5, 0.3125, 0.5, 0.3125, 0.5, 0.4375, 0.5, 0.1562, 0.5, 0.1562, 1.0, 0.2188, 1.0, 0.2188, 0.5, 0.9375, 0.5, 0.8125, 0.5, 0.8125, 0.5, 0.9375, 0.5, 0.7188, 0.5, 0.7188, 0.5, 0.6562, 0.5, 0.6562, 0.5, 0.1562, 0.5, 0.2188, 0.5, 0.2188, 0.5, 0.1562, 0.5, 0.4375, 0.5, 0.3125, 0.5, 0.3125, 0.5, 0.4375, 0.5, 0.2812, 0.5, 0.375, 0.5, 0.375, 0.5, 0.2812, 0.5, 0.5312, 0.5, 0.5938, 0.5, 0.5938, 0.5, 0.5312, 0.5, 0.8125, 0.5, 0.8125, 0.5, 0.9375, 0.5, 0.9375, 0.5, 0.5938, 0.5, 0.5938, 0.5, 0.5312, 0.5, 0.5312, 0.5, 0.7812, 0.5, 0.875, 0.5, 0.875, 0.5, 0.7812, 0.5, 0.09375, 0.5, 0.09375, 0.5, 0.03125, 0.5, 0.03125, 0.5, 0.7812, 0.5, 0.875, 0.5, 0.875, 0.5, 0.7812, 0.5, 0.1562, 0.5, 0.2188, 0.5, 0.2188, 0.5, 0.1562, 0.5, 0.3125, 0.5, 0.3125, 0.5, 0.4375, 0.5, 0.4375, 0.5, 0.2812, 0.5, 0.375, 0.5, 0.375, 0.5, 0.2812, 0.5, 0.7188, 0.5, 0.7188, 0.5, 0.6562, 0.5, 0.6562, 0.5, 0.2188, 0.5, 0.2188, 0.5, 0.1562, 0.5, 0.1562, 0.5, 0.875, 0.5, 0.875, 0.5, 0.7812, 0.5, 0.7812, 0.5, 0.9375, 0.5, 0.8125, 0.5, 0.8125, 0.5, 0.9375, 0.5, 0.5938, 0.5, 0.5938, 0.5, 0.5312, 0.5, 0.5312, 0.5, 0.2812, 0.5, 0.375, 0.5, 0.375, 0.5, 0.2812, 0.5, 0.9375, 0.5, 0.8125, 0.5, 0.8125, 0.5, 0.9375, 0.5, 0.7188, 0.5, 0.7188, 0.5, 0.6562, 0.5, 0.6562, 0.5, 0.09375, 0.5, 0.09375, 0.5, 0.03125, 0.5, 0.03125, 0.5, 0.4375, 0.5, 0.3125, 0.5, 0.3125, 0.5, 0.4375, 0.5, 0.4375, 0.5, 0.3125, 0.5, 0.3125, 0.5, 0.4375, 0.5, 0.2812, 0.5, 0.375, 0.5, 0.375, 0.5, 0.2812, 0.5, 0.6562, 0.5, 0.7188, 0.5, 0.7188, 0.5, 0.6562, 0.5, 0.09375, 0.5, 0.09375, 0.5, 0.03125, 0.5, 0.03125, 0.5, 0.2812, 0.5, 0.375, 0.5, 0.375, 0.5, 0.2812, 0.5, 0.5938, 0.5, 0.5938, 0.5, 0.5312, 0.5, 0.5312, 0.5, 0.2188, 0.5, 0.2188, 0.5, 0.1562, 0.5, 0.1562, 0.5, 0.7188, 0.5, 0.7188, 0.5, 0.6562, 0.5, 0.6562, 0.5, 0.4375, 0.5, 0.3125, 0.5, 0.3125, 0.5, 0.4375, 0.5, 0.5312, 0.5, 0.5938, 0.5, 0.5938, 0.5, 0.5312, 0.5, 0.1562, 0.5, 0.2188, 0.5, 0.2188, 0.5, 0.1562, 0.5, 0.8125, 0.5, 0.8125, 0.5, 0.9375, 0.5, 0.9375, 0.5, 0.03125, 0.5, 0.09375, 0.5, 0.09375, 0.5, 0.03125, 0.5, 0.8125, 0.5, 0.8125, 0.5, 0.9375, 0.5, 0.9375, 0.5, 0.7812, 0.5, 0.875, 0.5, 0.875, 0.5, 0.7812, 0.5, 0.03125, 0.5, 0.09375, 0.5, 0.09375, 0.5, 0.03125, 0.5, 0.5938, 0.5, 0.5938, 0.5, 0.5312, 0.5, 0.5312, 0.5, 0.7188, 0.5, 0.7188, 0.5, 0.6562, 0.5, 0.6562, 0.5, 0.1562, 0.5, 0.2188, 0.5, 0.2188, 0.5, 0.1562, 0.5, 0.7812, 0.5, 0.875, 0.5, 0.875, 0.5, 0.7812, 0.5, 0.2812, 0.5, 0.375, 0.5, 0.375, 0.5, 0.2812, 0.5, 0.5938, 1.0, 0.5938, 0.5, 0.5312, 0.5, 0.5312, 1.0, 0.03125, 0.5, 0.03125, 1.0, 0.09375, 1.0, 0.09375, 0.5, 0.6562, 0.5, 0.6562, 1.0, 0.7188, 1.0, 0.7188, 0.5, 0.7812, 0.5, 0.7812, 1.0, 0.875, 1.0, 0.875, 0.5, 0.7812, 0.5, 0.875, 0.5, 0.875, 0.5, 0.7812, 0.5, 0.09375, 0.5, 0.03125, 0.5, 0.03125, 0.5, 0.09375, 0.5, 0.4375, 0.5, 0.4375, 1.0, 0.3125, 1.0, 0.3125, 0.5, 0.9375, 0.5, 0.9375, 1.0, 0.8125, 1.0, 0.8125, 0.5, 0.2812, 0.5, 0.2812, 1.0, 0.375, 1.0, 0.375, 0.5, 0.4375, 0.5, 0.3125, 0.5, 0.3125, 0.5, 0.4375, 0.5, 0.1562, 0.5, 0.1562, 1.0, 0.2188, 1.0, 0.2188, 0.5, 0.9375, 0.5, 0.8125, 0.5, 0.8125, 0.5, 0.9375, 0.5, 0.7188, 0.5, 0.7188, 0.5, 0.6562, 0.5, 0.6562, 0.5, 0.1562, 0.5, 0.2188, 0.5, 0.2188, 0.5, 0.1562, 0.5, 0.4375, 0.5, 0.3125, 0.5, 0.3125, 0.5, 0.4375, 0.5, 0.2812, 0.5, 0.375, 0.5, 0.375, 0.5, 0.2812, 0.5, 0.5312, 0.5, 0.5938, 0.5, 0.5938, 0.5, 0.5312, 0.5, 0.8125, 0.5, 0.8125, 0.5, 0.9375, 0.5, 0.9375, 0.5, 0.5938, 0.5, 0.5938, 0.5, 0.5312, 0.5, 0.5312, 0.5, 0.7812, 0.5, 0.875, 0.5, 0.875, 0.5, 0.7812, 0.5, 0.09375, 0.5, 0.09375, 0.5, 0.03125, 0.5, 0.03125, 0.5, 0.7812, 0.5, 0.875, 0.5, 0.875, 0.5, 0.7812, 0.5, 0.1562, 0.5, 0.2188, 0.5, 0.2188, 0.5, 0.1562, 0.5, 0.3125, 0.5, 0.3125, 0.5, 0.4375, 0.5, 0.4375, 0.5, 0.2812, 0.5, 0.375, 0.5, 0.375, 0.5, 0.2812, 0.5, 0.7188, 0.5, 0.7188, 0.5, 0.6562, 0.5, 0.6562, 0.5, 0.2188, 0.5, 0.2188, 0.5, 0.1562, 0.5, 0.1562, 0.5, 0.875, 0.5, 0.875, 0.5, 0.7812, 0.5, 0.7812, 0.5, 0.9375, 0.5, 0.8125, 0.5, 0.8125, 0.5, 0.9375, 0.5, 0.5938, 0.5, 0.5938, 0.5, 0.5312, 0.5, 0.5312, 0.5, 0.2812, 0.5, 0.375, 0.5, 0.375, 0.5, 0.2812, 0.5, 0.9375, 0.5, 0.8125, 0.5, 0.8125, 0.5, 0.9375, 0.5, 0.7188, 0.5, 0.7188, 0.5, 0.6562, 0.5, 0.6562, 0.5, 0.09375, 0.5, 0.09375, 0.5, 0.03125, 0.5, 0.03125, 0.5, 0.4375, 0.5, 0.3125, 0.5, 0.3125, 0.5, 0.4375, 0.5, 0.4375, 0.5, 0.3125, 0.5, 0.3125, 0.5, 0.4375, 0.5, 0.2812, 0.5, 0.375, 0.5, 0.375, 0.5, 0.2812, 0.5, 0.6562, 0.5, 0.7188, 0.5, 0.7188, 0.5, 0.6562, 0.5, 0.09375, 0.5, 0.09375, 0.5, 0.03125, 0.5, 0.03125, 0.5, 0.2812, 0.5, 0.375, 0.5, 0.375, 0.5, 0.2812, 0.5, 0.5938, 0.5, 0.5938, 0.5, 0.5312, 0.5, 0.5312, 0.5, 0.2188, 0.5, 0.2188, 0.5, 0.1562, 0.5, 0.1562, 0.5, 0.7188, 0.5, 0.7188, 0.5, 0.6562, 0.5, 0.6562, 0.5, 0.4375, 0.5, 0.3125, 0.5, 0.3125, 0.5, 0.4375, 0.5, 0.5312, 0.5, 0.5938, 0.5, 0.5938, 0.5, 0.5312, 0.5, 0.1562, 0.5, 0.2188, 0.5, 0.2188, 0.5, 0.1562, 0.5, 0.8125, 0.5, 0.8125, 0.5, 0.9375, 0.5, 0.9375, 0.5, 0.03125, 0.5, 0.09375, 0.5, 0.09375, 0.5, 0.03125, 0.5, 0.8125, 0.5, 0.8125, 0.5, 0.9375, 0.5, 0.9375, 0.5, 0.7812, 0.5, 0.875, 0.5, 0.875, 0.5, 0.7812, 0.5, 0.03125, 0.5, 0.09375, 0.5, 0.09375, 0.5, 0.03125, 0.5, 0.5938, 0.5, 0.5938, 0.5, 0.5312, 0.5, 0.5312, 0.5, 0.7188, 0.5, 0.7188, 0.5, 0.6562, 0.5, 0.6562, 0.5, 0.1562, 0.5, 0.2188, 0.5, 0.2188, 0.5, 0.1562, 0.5, 0.7812, 0.5, 0.875, 0.5, 0.875, 0.5, 0.7812, 0.5, 0.2812, 0.5, 0.375, 0.5, 0.375, 0.5, 0.2812, 0.5, 0.5938, 1.0, 0.5938, 0.5, 0.5312, 0.5, 0.5312, 1.0, 0.03125, 0.5, 0.03125, 1.0, 0.09375, 1.0, 0.09375, 0.5])
me_cylinder_001.update()
me_cylinder_003 = bpy.data.meshes.new('Cylinder.003')
me_cylinder_003.from_pydata([(0.3505, 6.995, -9.248), (0.3229, 6.285, -8.615), (0.8461, 6.64, -9.594), (0.7795, 5.958, -8.934), (0.8461, 6.139, -10.08), (0.7795, 5.496, -9.385), (0.3505, 5.784, -10.43), (0.3229, 5.169, -9.703), (-0.3505, 5.784, -10.43), (-0.3229, 5.169, -9.703), (-0.8461, 6.139, -10.08), (-0.7795, 5.496, -9.385), (-0.8461, 6.64, -9.594), (-0.7795, 5.958, -8.934), (-0.3505, 6.995, -9.248), (-0.3229, 6.285, -8.615), (0.3505, 6.332, -8.568), (0.8461, 5.977, -8.914), (0.8461, 5.476, -9.404), (0.3505, 5.121, -9.75), (-0.3505, 5.121, -9.75), (-0.8461, 5.476, -9.404), (-0.8461, 5.977, -8.914), (-0.3505, 6.332, -8.568), (8.635e-10, 5.85, -9.285), (0.3229, 6.498, -8.833), (0.7795, 6.171, -9.152), (0.7795, 5.709, -9.603), (0.3229, 5.382, -9.922), (-0.3229, 5.382, -9.922), (-0.7795, 5.709, -9.603), (-0.7795, 6.171, -9.152), (-0.3229, 6.498, -8.833), (0.2759, 6.388, -8.883), (0.666, 6.109, -9.155), (0.666, 5.714, -9.541), (0.2759, 5.434, -9.813), (-0.2759, 5.434, -9.813), (-0.666, 5.714, -9.541), (-0.666, 6.109, -9.155), (-0.2759, 6.388, -8.883), (0.1828, 6.182, -8.994), (0.4412, 5.997, -9.174), (0.4412, 5.735, -9.43), (0.1828, 5.55, -9.61), (-0.1828, 5.55, -9.61), (-0.4412, 5.735, -9.43), (-0.4412, 5.997, -9.174), (-0.1828, 6.182, -8.994), (0.153, 6.114, -9.027), (0.3694, 5.959, -9.178), (0.3694, 5.74, -9.392), (0.153, 5.585, -9.543), (-0.153, 5.585, -9.543), (-0.3694, 5.74, -9.392), (-0.3694, 5.959, -9.178), (-0.153, 6.114, -9.027)], [], [(17, 18, 4, 2), (18, 19, 6, 4), (19, 20, 8, 6), (20, 21, 10, 8), (21, 22, 12, 10), (22, 23, 14, 12), (15, 1, 16, 23), (16, 17, 2, 0), (5, 3, 26, 27), (1, 3, 17, 16), (3, 5, 18, 17), (5, 7, 19, 18), (7, 9, 20, 19), (9, 11, 21, 20), (11, 13, 22, 21), (13, 15, 23, 22), (11, 9, 29, 30), (40, 33, 25, 32), (13, 11, 30, 31), (7, 5, 27, 28), (1, 15, 32, 25), (9, 7, 28, 29), (15, 13, 31, 32), (1, 25, 26, 3), (33, 34, 26, 25), (34, 35, 27, 26), (35, 36, 28, 27), (36, 37, 29, 28), (37, 38, 30, 29), (38, 39, 31, 30), (39, 40, 32, 31), (48, 41, 33, 40), (41, 42, 34, 33), (42, 43, 35, 34), (43, 44, 36, 35), (44, 45, 37, 36), (45, 46, 38, 37), (46, 47, 39, 38), (47, 48, 40, 39), (56, 49, 41, 48), (49, 50, 42, 41), (50, 51, 43, 42), (51, 52, 44, 43), (52, 53, 45, 44), (53, 54, 46, 45), (54, 55, 47, 46), (55, 56, 48, 47), (49, 56, 24), (24, 50, 49), (24, 51, 50), (24, 52, 51), (24, 53, 52), (24, 54, 53), (24, 55, 54), (24, 56, 55), (16, 0, 14, 23)])
me_cylinder_003.polygons.foreach_set('use_smooth', [True] * 56)
_k = set([(1, 3), (1, 15), (3, 5), (5, 7), (7, 9), (9, 11), (11, 13), (13, 15), (16, 17), (16, 23), (17, 18), (18, 19), (19, 20), (20, 21), (21, 22), (22, 23), (33, 34), (33, 40), (34, 35), (35, 36), (36, 37), (37, 38), (38, 39), (39, 40)])
me_cylinder_003.attributes.new('sharp_edge', 'BOOLEAN', 'EDGE').data.foreach_set('value', [ (min(e.vertices), max(e.vertices)) in _k for e in me_cylinder_003.edges])
_uv = me_cylinder_003.uv_layers.new(name='UVMap')
_uv.uv.foreach_set('vector', [0.8125, 1.0, 0.6875, 1.0, 0.6875, 0.5, 0.8125, 0.5, 0.6875, 1.0, 0.5625, 1.0, 0.5625, 0.5, 0.6875, 0.5, 0.5625, 1.0, 0.4375, 1.0, 0.4375, 0.5, 0.5625, 0.5, 0.4375, 1.0, 0.3125, 1.0, 0.3125, 0.5, 0.4375, 0.5, 0.3125, 1.0, 0.1875, 1.0, 0.1875, 0.5, 0.3125, 0.5, 0.1875, 1.0, 0.0625, 1.0, 0.0625, 0.5, 0.1875, 0.5, 0.1654, 0.4543, 0.3346, 0.4543, 0.3418, 0.4717, 0.1582, 0.4717, 0.9375, 1.0, 0.8125, 1.0, 0.8125, 0.5, 0.9375, 0.5, 0.4543, 0.1654, 0.4543, 0.3346, 0.4543, 0.3346, 0.4543, 0.1654, 0.3346, 0.4543, 0.4543, 0.3346, 0.4717, 0.3418, 0.3418, 0.4717, 0.4543, 0.3346, 0.4543, 0.1654, 0.4717, 0.1582, 0.4717, 0.3418, 0.4543, 0.1654, 0.3346, 0.04573, 0.3418, 0.02827, 0.4717, 0.1582, 0.3346, 0.04573, 0.1654, 0.04573, 0.1582, 0.02827, 0.3418, 0.02827, 0.1654, 0.04573, 0.04573, 0.1654, 0.02827, 0.1582, 0.1582, 0.02827, 0.04573, 0.1654, 0.04573, 0.3346, 0.02827, 0.3418, 0.02827, 0.1582, 0.04573, 0.3346, 0.1654, 0.4543, 0.1582, 0.4717, 0.02827, 0.3418, 0.04573, 0.1654, 0.1654, 0.04573, 0.1654, 0.04573, 0.04573, 0.1654, 0.1777, 0.4245, 0.3223, 0.4245, 0.3346, 0.4543, 0.1654, 0.4543, 0.04573, 0.3346, 0.04573, 0.1654, 0.04573, 0.1654, 0.04573, 0.3346, 0.3346, 0.04573, 0.4543, 0.1654, 0.4543, 0.1654, 0.3346, 0.04573, 0.3346, 0.4543, 0.1654, 0.4543, 0.1654, 0.4543, 0.3346, 0.4543, 0.1654, 0.04573, 0.3346, 0.04573, 0.3346, 0.04573, 0.1654, 0.04573, 0.1654, 0.4543, 0.04573, 0.3346, 0.04573, 0.3346, 0.1654, 0.4543, 0.3346, 0.4543, 0.3346, 0.4543, 0.4543, 0.3346, 0.4543, 0.3346, 0.3223, 0.4245, 0.4245, 0.3223, 0.4543, 0.3346, 0.3346, 0.4543, 0.4245, 0.3223, 0.4245, 0.1777, 0.4543, 0.1654, 0.4543, 0.3346, 0.4245, 0.1777, 0.3223, 0.07547, 0.3346, 0.04573, 0.4543, 0.1654, 0.3223, 0.07547, 0.1777, 0.07547, 0.1654, 0.04573, 0.3346, 0.04573, 0.1777, 0.07547, 0.07547, 0.1777, 0.04573, 0.1654, 0.1654, 0.04573, 0.07547, 0.1777, 0.07547, 0.3223, 0.04573, 0.3346, 0.04573, 0.1654, 0.07547, 0.3223, 0.1777, 0.4245, 0.1654, 0.4543, 0.04573, 0.3346, 0.1867, 0.4028, 0.3133, 0.4028, 0.3223, 0.4245, 0.1777, 0.4245, 0.3133, 0.4028, 0.4028, 0.3133, 0.4245, 0.3223, 0.3223, 0.4245, 0.4028, 0.3133, 0.4028, 0.1867, 0.4245, 0.1777, 0.4245, 0.3223, 0.4028, 0.1867, 0.3133, 0.09721, 0.3223, 0.07547, 0.4245, 0.1777, 0.3133, 0.09721, 0.1867, 0.09721, 0.1777, 0.07547, 0.3223, 0.07547, 0.1867, 0.09721, 0.09721, 0.1867, 0.07547, 0.1777, 0.1777, 0.07547, 0.09721, 0.1867, 0.09721, 0.3133, 0.07547, 0.3223, 0.07547, 0.1777, 0.09721, 0.3133, 0.1867, 0.4028, 0.1777, 0.4245, 0.07547, 0.3223, 0.197, 0.3779, 0.303, 0.3779, 0.3133, 0.4028, 0.1867, 0.4028, 0.303, 0.3779, 0.3779, 0.303, 0.4028, 0.3133, 0.3133, 0.4028, 0.3779, 0.303, 0.3779, 0.197, 0.4028, 0.1867, 0.4028, 0.3133, 0.3779, 0.197, 0.303, 0.1221, 0.3133, 0.09721, 0.4028, 0.1867, 0.303, 0.1221, 0.197, 0.1221, 0.1867, 0.09721, 0.3133, 0.09721, 0.197, 0.1221, 0.1221, 0.197, 0.09721, 0.1867, 0.1867, 0.09721, 0.1221, 0.197, 0.1221, 0.303, 0.09721, 0.3133, 0.09721, 0.1867, 0.1221, 0.303, 0.197, 0.3779, 0.1867, 0.4028, 0.09721, 0.3133, 0.303, 0.3779, 0.197, 0.3779, 0.2959, 0.3608, 0.3608, 0.2959, 0.3779, 0.303, 0.303, 0.3779, 0.3608, 0.2041, 0.3779, 0.197, 0.3779, 0.303, 0.2959, 0.1392, 0.303, 0.1221, 0.3779, 0.197, 0.2041, 0.1392, 0.197, 0.1221, 0.303, 0.1221, 0.1392, 0.2041, 0.1221, 0.197, 0.197, 0.1221, 0.1392, 0.2959, 0.1221, 0.303, 0.1221, 0.197, 0.2041, 0.3608, 0.197, 0.3779, 0.1221, 0.303, 0.9375, 1.0, 0.9375, 0.5, 0.0625, 0.5, 0.0625, 1.0])
me_cylinder_003.update()
me_cube_004 = bpy.data.meshes.new('Cube.004')
me_cube_004.from_pydata([(-0.3785, -1.168, -0.9923), (-0.4347, -1.118, -0.9923), (-0.4182, -1.153, -0.9923), (-0.3814, -1.224, -0.2062), (-0.4819, -1.174, -0.1826), (-0.4377, -1.17, -0.2562), (-0.4238, -1.209, -0.2047), (-0.4336, -1.202, -0.2144), (-0.4507, -1.172, -0.2139), (-0.4213, -1.207, -0.2334), (-0.4347, 0.976, -0.9923), (-0.3785, 1.026, -0.9923), (-0.4182, 1.011, -0.9923), (-0.4819, 1.032, -0.1826), (-0.3814, 1.082, -0.2062), (-0.4377, 1.028, -0.2562), (-0.4238, 1.068, -0.2047), (-0.4336, 1.06, -0.2144), (-0.4213, 1.065, -0.2334), (-0.4507, 1.03, -0.2139), (0.4384, -1.118, -0.9923), (0.3822, -1.168, -0.9923), (0.4219, -1.153, -0.9923), (0.4856, -1.174, -0.1826), (0.3851, -1.224, -0.2062), (0.4414, -1.17, -0.2562), (0.4275, -1.209, -0.2047), (0.4373, -1.202, -0.2144), (0.425, -1.207, -0.2334), (0.4544, -1.172, -0.2139), (0.3822, 1.026, -0.9923), (0.4384, 0.976, -0.9923), (0.4219, 1.011, -0.9923), (0.4414, 1.028, -0.2562), (0.3851, 1.082, -0.2062), (0.4856, 1.032, -0.1826), (0.425, 1.065, -0.2334), (0.4373, 1.06, -0.2144), (0.4275, 1.068, -0.2047), (0.4544, 1.03, -0.2139), (-0.594, -1.174, -0.07267), (-0.5499, -1.174, -0.1463), (-0.5372, -1.224, -0.1227), (-0.5811, -1.174, -0.1149), (-0.5732, -1.203, -0.1178), (-0.546, -1.21, -0.1391), (-0.5774, -1.209, -0.0963), (-0.594, 1.032, -0.07267), (-0.5372, 1.082, -0.1227), (-0.5499, 1.032, -0.1463), (-0.5774, 1.067, -0.0963), (-0.5732, 1.061, -0.1178), (-0.546, 1.068, -0.1391), (-0.5811, 1.032, -0.1149), (0.5977, 1.032, -0.07267), (0.5536, 1.032, -0.1463), (0.5409, 1.082, -0.1227), (0.5848, 1.032, -0.1149), (0.5769, 1.061, -0.1178), (0.5497, 1.068, -0.1391), (0.5811, 1.067, -0.0963), (0.5977, -1.174, -0.07267), (0.5409, -1.224, -0.1227), (0.5536, -1.174, -0.1463), (0.5811, -1.209, -0.0963), (0.5769, -1.203, -0.1178), (0.5497, -1.21, -0.1391), (0.5848, -1.174, -0.1149), (-0.6436, -1.174, 0.2977), (-0.594, -1.174, 0.2417), (-0.5373, -1.224, 0.2917), (-0.6085, -1.174, 0.2788), (-0.5882, -1.203, 0.2814), (-0.5774, -1.209, 0.2654), (-0.5695, -1.209, 0.2908), (-0.6436, 1.032, 0.2977), (-0.5373, 1.082, 0.2917), (-0.594, 1.032, 0.2417), (-0.5695, 1.067, 0.2908), (-0.5882, 1.061, 0.2814), (-0.5774, 1.067, 0.2654), (-0.6085, 1.032, 0.2788), (0.6473, 1.032, 0.2977), (0.5977, 1.032, 0.2417), (0.5411, 1.082, 0.2917), (0.6122, 1.032, 0.2788), (0.5919, 1.061, 0.2814), (0.5812, 1.067, 0.2654), (0.5732, 1.067, 0.2908), (0.6473, -1.174, 0.2977), (0.5411, -1.224, 0.2917), (0.5977, -1.174, 0.2417), (0.5732, -1.209, 0.2908), (0.5919, -1.203, 0.2814), (0.5812, -1.209, 0.2654), (0.6122, -1.174, 0.2788), (-0.9946, -1.174, 0.3899), (-0.945, -1.174, 0.334), (-0.9414, -1.224, 0.3399), (-0.9801, -1.174, 0.3528), (-0.9728, -1.203, 0.3491), (-0.9428, -1.209, 0.3356), (-0.9791, -1.209, 0.3656), (-0.9946, 1.032, 0.3899), (-0.9414, 1.082, 0.3399), (-0.945, 1.032, 0.334), (-0.9791, 1.067, 0.3656), (-0.9728, 1.061, 0.3491), (-0.9428, 1.068, 0.3356), (-0.9801, 1.032, 0.3528), (0.9983, 1.032, 0.3899), (0.9487, 1.032, 0.334), (0.9451, 1.082, 0.3399), (0.9838, 1.032, 0.3528), (0.9765, 1.061, 0.3491), (0.9465, 1.068, 0.3356), (0.9828, 1.067, 0.3656), (0.9983, -1.174, 0.3899), (0.9451, -1.224, 0.3399), (0.9487, -1.174, 0.334), (0.9828, -1.209, 0.3656), (0.9765, -1.203, 0.3491), (0.9465, -1.209, 0.3356), (0.9838, -1.174, 0.3528), (-0.9946, -1.174, 0.9999), (-0.9415, -1.224, 0.9999), (-0.9791, -1.209, 0.9999), (-0.9415, 1.082, 0.9999), (-0.9946, 1.032, 0.9999), (-0.9791, 1.067, 0.9999), (0.9983, 1.032, 0.9999), (0.9452, 1.082, 0.9999), (0.9828, 1.067, 0.9999), (0.9452, -1.224, 0.9999), (0.9983, -1.174, 0.9999), (0.9828, -1.209, 0.9999)], [], [(21, 24, 3, 0), (34, 14, 48, 56), (23, 35, 55, 63), (13, 4, 41, 49), (1, 5, 15, 10), (47, 40, 69, 77), (75, 68, 97, 105), (3, 24, 62, 42), (11, 14, 34, 30), (31, 33, 25, 20), (103, 96, 124, 128), (42, 62, 90, 70), (56, 48, 76, 84), (61, 54, 83, 91), (112, 104, 127, 131), (70, 90, 118, 98), (84, 76, 104, 112), (89, 82, 111, 119), (117, 110, 130, 134), (130, 132, 131, 127, 129, 128, 124, 126, 125, 133, 135, 134), (98, 118, 133, 125), (3, 6, 7, 9), (4, 8, 7, 6), (5, 9, 7, 8), (13, 16, 17, 19), (14, 18, 17, 16), (15, 19, 17, 18), (23, 26, 27, 29), (24, 28, 27, 26), (25, 29, 27, 28), (33, 36, 37, 39), (34, 38, 37, 36), (35, 39, 37, 38), (40, 43, 44, 46), (41, 45, 44, 43), (42, 46, 44, 45), (47, 50, 51, 53), (48, 52, 51, 50), (49, 53, 51, 52), (54, 57, 58, 60), (55, 59, 58, 57), (56, 60, 58, 59), (61, 64, 65, 67), (62, 66, 65, 64), (63, 67, 65, 66), (68, 71, 72, 74), (69, 73, 72, 71), (70, 74, 72, 73), (75, 78, 79, 81), (76, 80, 79, 78), (77, 81, 79, 80), (82, 85, 86, 88), (83, 87, 86, 85), (84, 88, 86, 87), (89, 92, 93, 95), (90, 94, 93, 92), (91, 95, 93, 94), (96, 99, 100, 102), (97, 101, 100, 99), (98, 102, 100, 101), (103, 106, 107, 109), (104, 108, 107, 106), (105, 109, 107, 108), (110, 113, 114, 116), (111, 115, 114, 113), (112, 116, 114, 115), (117, 120, 121, 123), (118, 122, 121, 120), (119, 123, 121, 122), (0, 3, 9, 2), (2, 9, 5, 1), (4, 13, 19, 8), (8, 19, 15, 5), (14, 11, 12, 18), (18, 12, 10, 15), (33, 31, 32, 36), (36, 32, 30, 34), (35, 23, 29, 39), (39, 29, 25, 33), (24, 21, 22, 28), (28, 22, 20, 25), (40, 47, 53, 43), (43, 53, 49, 41), (54, 61, 67, 57), (57, 67, 63, 55), (34, 56, 59, 38), (38, 59, 55, 35), (62, 24, 26, 66), (66, 26, 23, 63), (3, 42, 45, 6), (6, 45, 41, 4), (48, 14, 16, 52), (52, 16, 13, 49), (68, 75, 81, 71), (71, 81, 77, 69), (82, 89, 95, 85), (85, 95, 91, 83), (56, 84, 87, 60), (60, 87, 83, 54), (90, 62, 64, 94), (94, 64, 61, 91), (42, 70, 73, 46), (46, 73, 69, 40), (76, 48, 50, 80), (80, 50, 47, 77), (96, 103, 109, 99), (99, 109, 105, 97), (110, 117, 123, 113), (113, 123, 119, 111), (84, 112, 115, 88), (88, 115, 111, 82), (118, 90, 92, 122), (122, 92, 89, 119), (70, 98, 101, 74), (74, 101, 97, 68), (104, 76, 78, 108), (108, 78, 75, 105), (117, 134, 135, 120), (120, 135, 133, 118), (124, 96, 102, 126), (126, 102, 98, 125), (103, 128, 129, 106), (106, 129, 127, 104), (130, 110, 116, 132), (132, 116, 112, 131)])
me_cube_004.polygons.foreach_set('use_smooth', [True] * 125)
_k = set([(124, 126), (124, 128), (125, 126), (125, 133), (127, 129), (127, 131), (128, 129), (130, 132), (130, 134), (131, 132), (133, 135), (134, 135)])
me_cube_004.attributes.new('sharp_edge', 'BOOLEAN', 'EDGE').data.foreach_set('value', [ (min(e.vertices), max(e.vertices)) in _k for e in me_cube_004.edges])
_uv = me_cube_004.uv_layers.new(name='UVMap')
_uv.uv.foreach_set('vector', [0.375, 0.7661, 0.625, 0.766, 0.625, 0.984, 0.375, 0.9839, 0.625, 0.484, 0.625, 0.266, 0.625, 0.2619, 0.625, 0.4881, 0.625, 0.7446, 0.625, 0.5054, 0.625, 0.5054, 0.625, 0.7446, 0.625, 0.2446, 0.625, 0.005421, 0.625, 0.005421, 0.625, 0.2446, 0.375, 0.005712, 0.6091, 0.005501, 0.6091, 0.2445, 0.375, 0.2443, 0.625, 0.2446, 0.625, 0.005421, 0.625, 0.005421, 0.625, 0.2446, 0.625, 0.2446, 0.625, 0.005421, 0.625, 0.005421, 0.625, 0.2446, 0.625, 0.984, 0.625, 0.766, 0.625, 0.7619, 0.625, 0.9881, 0.375, 0.2661, 0.625, 0.266, 0.625, 0.484, 0.375, 0.4839, 0.375, 0.5057, 0.6091, 0.5055, 0.6091, 0.7445, 0.375, 0.7443, 0.625, 0.2446, 0.625, 0.005421, 0.625, 0.005421, 0.625, 0.2446, 0.625, 0.9881, 0.625, 0.7619, 0.625, 0.7619, 0.625, 0.9881, 0.625, 0.4881, 0.625, 0.2619, 0.625, 0.2619, 0.625, 0.4881, 0.625, 0.7446, 0.625, 0.5054, 0.625, 0.5054, 0.625, 0.7446, 0.625, 0.4933, 0.625, 0.2567, 0.625, 0.2567, 0.625, 0.4933, 0.625, 0.9881, 0.625, 0.7619, 0.625, 0.7567, 0.625, 0.9933, 0.625, 0.4881, 0.625, 0.2619, 0.625, 0.2567, 0.625, 0.4933, 0.625, 0.7446, 0.625, 0.5054, 0.625, 0.5054, 0.625, 0.7446, 0.625, 0.7446, 0.625, 0.5054, 0.625, 0.5054, 0.625, 0.7446, 0.625, 0.5054, 0.627, 0.5016, 0.6317, 0.5, 0.8683, 0.5, 0.873, 0.5016, 0.875, 0.5054, 0.875, 0.7446, 0.873, 0.7484, 0.8683, 0.75, 0.6317, 0.75, 0.627, 0.7484, 0.625, 0.7446, 0.625, 0.9933, 0.625, 0.7567, 0.625, 0.7567, 0.625, 0.9933, 0.625, 0.984, 0.625, 1.0, 0.625, 1.0, 0.625, 1.009, 0.625, 0.005421, 0.625, 0.005621, 0.625, 0.002396, 0.625, 0.0, 0.6091, 0.005501, 0.616, 0.0, 0.6219, 0.0, 0.625, 0.005621, 0.625, 0.2446, 0.625, 0.25, 0.624, 0.2492, 0.625, 0.2444, 0.625, 0.266, 0.616, 0.25, 0.624, 0.2492, 0.625, 0.25, 0.6091, 0.2445, 0.625, 0.2444, 0.624, 0.2492, 0.616, 0.25, 0.625, 0.7446, 0.625, 0.75, 0.624, 0.7492, 0.625, 0.7444, 0.625, 0.766, 0.616, 0.75, 0.624, 0.7492, 0.625, 0.75, 0.6091, 0.7445, 0.625, 0.7444, 0.624, 0.7492, 0.616, 0.75, 0.6091, 0.5055, 0.616, 0.5, 0.624, 0.5008, 0.625, 0.5056, 0.625, 0.484, 0.625, 0.5, 0.624, 0.5008, 0.625, 0.5093, 0.625, 0.5054, 0.625, 0.5056, 0.624, 0.5008, 0.625, 0.5, 0.625, 0.005421, 0.625, 0.005421, 0.625, 0.002291, 0.625, 0.0, 0.625, 0.005421, 0.625, 0.0, 0.625, 0.0, 0.625, 0.005421, 0.625, 0.9881, 0.625, 1.0, 0.625, 1.0, 0.625, 0.9907, 0.625, 0.2446, 0.625, 0.25, 0.625, 0.2492, 0.625, 0.2446, 0.625, 0.2619, 0.625, 0.25, 0.625, 0.2492, 0.625, 0.259, 0.625, 0.2446, 0.625, 0.2446, 0.625, 0.2492, 0.625, 0.25, 0.625, 0.5054, 0.625, 0.5054, 0.625, 0.5008, 0.625, 0.5, 0.625, 0.5054, 0.625, 0.5, 0.625, 0.5008, 0.625, 0.5054, 0.625, 0.4881, 0.625, 0.5, 0.625, 0.5008, 0.625, 0.4907, 0.625, 0.7446, 0.625, 0.75, 0.625, 0.7492, 0.625, 0.7446, 0.625, 0.7619, 0.625, 0.75, 0.625, 0.7492, 0.625, 0.759, 0.625, 0.7446, 0.625, 0.7446, 0.625, 0.7492, 0.625, 0.75, 0.625, 0.005421, 0.625, 0.005421, 0.625, 0.002291, 0.625, 0.0, 0.625, 0.005421, 0.625, 0.0, 0.625, 0.0, 0.625, 0.005421, 0.625, 0.9881, 0.625, 1.0, 0.625, 1.0, 0.625, 1.026, 0.625, 0.2446, 0.625, 0.25, 0.625, 0.2492, 0.625, 0.2446, 0.625, 0.2619, 0.625, 0.25, 0.625, 0.2492, 0.625, 0.25, 0.625, 0.2446, 0.625, 0.2446, 0.625, 0.2492, 0.625, 0.25, 0.625, 0.5054, 0.625, 0.5054, 0.625, 0.5008, 0.625, 0.5, 0.625, 0.5054, 0.625, 0.5, 0.625, 0.5008, 0.625, 0.5054, 0.625, 0.4881, 0.625, 0.5, 0.625, 0.5008, 0.625, 0.5257, 0.625, 0.7446, 0.625, 0.75, 0.625, 0.7492, 0.625, 0.7446, 0.625, 0.7619, 0.625, 0.75, 0.625, 0.7492, 0.625, 0.75, 0.625, 0.7446, 0.625, 0.7446, 0.625, 0.7492, 0.625, 0.75, 0.625, 0.005421, 0.625, 0.005421, 0.625, 0.002291, 0.625, 0.0, 0.625, 0.005421, 0.625, 0.0, 0.625, 0.0, 0.625, 0.005421, 0.625, 0.9933, 0.625, 1.0, 0.625, 1.0, 0.625, 0.9935, 0.625, 0.2446, 0.625, 0.25, 0.625, 0.2492, 0.625, 0.2446, 0.625, 0.2567, 0.625, 0.25, 0.625, 0.2492, 0.625, 0.2755, 0.625, 0.2446, 0.625, 0.2446, 0.625, 0.2492, 0.625, 0.25, 0.625, 0.5054, 0.625, 0.5054, 0.625, 0.5008, 0.625, 0.5, 0.625, 0.5054, 0.625, 0.5, 0.625, 0.5008, 0.625, 0.5054, 0.625, 0.4933, 0.625, 0.5, 0.625, 0.5008, 0.625, 0.4935, 0.625, 0.7446, 0.625, 0.75, 0.625, 0.7492, 0.625, 0.7446, 0.625, 0.7567, 0.625, 0.75, 0.625, 0.7492, 0.625, 0.7755, 0.625, 0.7446, 0.625, 0.7446, 0.625, 0.7492, 0.625, 0.75, 0.375, 0.9839, 0.625, 0.984, 0.616, 1.0, 0.375, 1.0, 0.375, 0.0, 0.616, 0.0, 0.6091, 0.005501, 0.375, 0.005712, 0.625, 0.005421, 0.625, 0.2446, 0.625, 0.2444, 0.625, 0.005621, 0.625, 0.005621, 0.625, 0.2444, 0.6091, 0.2445, 0.6091, 0.005501, 0.625, 0.266, 0.375, 0.2661, 0.375, 0.25, 0.616, 0.25, 0.616, 0.25, 0.375, 0.25, 0.375, 0.2443, 0.6091, 0.2445, 0.6091, 0.5055, 0.375, 0.5057, 0.375, 0.5, 0.616, 0.5, 0.616, 0.5, 0.375, 0.5, 0.375, 0.4839, 0.625, 0.484, 0.625, 0.5054, 0.625, 0.7446, 0.625, 0.7444, 0.625, 0.5056, 0.625, 0.5056, 0.625, 0.7444, 0.6091, 0.7445, 0.6091, 0.5055, 0.625, 0.766, 0.375, 0.7661, 0.375, 0.75, 0.616, 0.75, 0.616, 0.75, 0.375, 0.75, 0.375, 0.7443, 0.6091, 0.7445, 0.625, 0.005421, 0.625, 0.2446, 0.625, 0.2446, 0.625, 0.005421, 0.625, 0.005421, 0.625, 0.2446, 0.625, 0.2446, 0.625, 0.005421, 0.625, 0.5054, 0.625, 0.7446, 0.625, 0.7446, 0.625, 0.5054, 0.625, 0.5054, 0.625, 0.7446, 0.625, 0.7446, 0.625, 0.5054, 0.625, 0.484, 0.625, 0.4881, 0.625, 0.5, 0.625, 0.5, 0.625, 0.5, 0.625, 0.5, 0.625, 0.5054, 0.625, 0.5054, 0.625, 0.7619, 0.625, 0.766, 0.625, 0.75, 0.625, 0.75, 0.625, 0.75, 0.625, 0.75, 0.625, 0.7446, 0.625, 0.7446, 0.625, 0.984, 0.625, 0.9881, 0.625, 1.0, 0.625, 1.0, 0.625, 0.0, 0.625, 0.0, 0.625, 0.005421, 0.625, 0.005421, 0.625, 0.2619, 0.625, 0.266, 0.625, 0.25, 0.625, 0.25, 0.625, 0.25, 0.625, 0.25, 0.625, 0.2446, 0.625, 0.2446, 0.625, 0.005421, 0.625, 0.2446, 0.625, 0.2446, 0.625, 0.005421, 0.625, 0.005421, 0.625, 0.2446, 0.625, 0.2446, 0.625, 0.005421, 0.625, 0.5054, 0.625, 0.7446, 0.625, 0.7446, 0.625, 0.5054, 0.625, 0.5054, 0.625, 0.7446, 0.625, 0.7446, 0.625, 0.5054, 0.625, 0.4881, 0.625, 0.4881, 0.625, 0.5, 0.625, 0.5, 0.625, 0.5, 0.625, 0.5, 0.625, 0.5054, 0.625, 0.5054, 0.625, 0.7619, 0.625, 0.7619, 0.625, 0.75, 0.625, 0.75, 0.625, 0.75, 0.625, 0.75, 0.625, 0.7446, 0.625, 0.7446, 0.625, 0.9881, 0.625, 0.9881, 0.625, 1.0, 0.625, 1.0, 0.625, 0.0, 0.625, 0.0, 0.625, 0.005421, 0.625, 0.005421, 0.625, 0.2619, 0.625, 0.2619, 0.625, 0.25, 0.625, 0.25, 0.625, 0.25, 0.625, 0.25, 0.625, 0.2446, 0.625, 0.2446, 0.625, 0.005421, 0.625, 0.2446, 0.625, 0.2446, 0.625, 0.005421, 0.625, 0.005421, 0.625, 0.2446, 0.625, 0.2446, 0.625, 0.005421, 0.625, 0.5054, 0.625, 0.7446, 0.625, 0.7446, 0.625, 0.5054, 0.625, 0.5054, 0.625, 0.7446, 0.625, 0.7446, 0.625, 0.5054, 0.625, 0.4881, 0.625, 0.4933, 0.625, 0.5, 0.625, 0.5, 0.625, 0.5, 0.625, 0.5, 0.625, 0.5054, 0.625, 0.5054, 0.625, 0.7567, 0.625, 0.7619, 0.625, 0.75, 0.625, 0.75, 0.625, 0.75, 0.625, 0.75, 0.625, 0.7446, 0.625, 0.7446, 0.625, 0.9881, 0.625, 0.9933, 0.625, 1.0, 0.625, 1.0, 0.625, 0.0, 0.625, 0.0, 0.625, 0.005421, 0.625, 0.005421, 0.625, 0.2567, 0.625, 0.2619, 0.625, 0.25, 0.625, 0.25, 0.625, 0.25, 0.625, 0.25, 0.625, 0.2446, 0.625, 0.2446, 0.625, 0.7446, 0.625, 0.7446, 0.625, 0.75, 0.625, 0.75, 0.625, 0.75, 0.625, 0.75, 0.625, 0.7567, 0.625, 0.7567, 0.625, 0.005421, 0.625, 0.005421, 0.625, 0.0, 0.625, 0.0, 0.625, 1.0, 0.625, 1.0, 0.625, 0.9933, 0.625, 0.9933, 0.625, 0.2446, 0.625, 0.2446, 0.625, 0.25, 0.625, 0.25, 0.625, 0.25, 0.625, 0.25, 0.625, 0.2567, 0.625, 0.2567, 0.625, 0.5054, 0.625, 0.5054, 0.625, 0.5, 0.625, 0.5, 0.625, 0.5, 0.625, 0.5, 0.625, 0.4933, 0.625, 0.4933])
me_cube_004.materials.append(mat_material)
me_cube_004.use_mirror_vertex_groups = False
me_cube_004.update()

# ---- objects
ob_cylinder_003 = bpy.data.objects.new('Cylinder.003', me_cylinder_005)
ob_cube_002 = bpy.data.objects.new('Cube.002', me_cube_002)
ob_cube_003 = bpy.data.objects.new('Cube.003', me_cube_003)
ob_cylinder = bpy.data.objects.new('Cylinder', me_cylinder)
ob_cylinder_001 = bpy.data.objects.new('Cylinder.001', me_cylinder_001)
ob_cylinder_002 = bpy.data.objects.new('Cylinder.002', me_cylinder_003)
ob_cube_001 = bpy.data.objects.new('Cube.001', me_cube_004)

# ---- transforms, parenting, visibility, modifiers, constraints
ob_cylinder_003.location = (-0.1065, -6.23, 1.148)
ob_cylinder_003.scale = (0.02007, 0.02007, 0.02007)
ob_cube_002.location = (0.112, -6.298, 1.125)
ob_cube_002.rotation_euler = (-0.8318, -0.0, 0.0)
ob_cube_002.scale = (0.03403, 0.02641, 0.2018)
ob_cube_003.location = (0.0, -6.692, 0.8412)
ob_cube_003.rotation_euler = (0.7328, -0.0, 0.0)
ob_cube_003.scale = (1.0, 0.696, -0.02137)
_m = ob_cube_003.modifiers.new('EdgeSplit', 'EDGE_SPLIT')
_m.use_edge_angle = False
ob_cylinder.location = (0.2568, -6.51, 1.037)
ob_cylinder.rotation_euler = (-5.482, -0.0, 0.0)
ob_cylinder.scale = (0.0116, 0.0116, 0.0116)
ob_cylinder_001.location = (-0.1594, -6.132, 1.255)
ob_cylinder_001.rotation_euler = (-5.482, 1.571, 0.0)
ob_cylinder_001.scale = (0.0116, 0.0116, 0.0116)
ob_cylinder_002.location = (0.0, -6.292, 1.454)
ob_cylinder_002.scale = (0.01463, 0.01463, 0.01463)
_m = ob_cylinder_002.modifiers.new('EdgeSplit', 'EDGE_SPLIT')
_m.use_edge_angle = False
ob_cube_001.location = (0.0, -6.136, 0.6966)
ob_cube_001.scale = (0.1508, 0.03291, 0.6842)
ob_cube_001.lock_rotations_4d = False
ob_cube_001.empty_display_type = 'ARROWS'
ob_cube_001.lineart.crease_threshold = 0.0
_m = ob_cube_001.modifiers.new('EdgeSplit', 'EDGE_SPLIT')
_m.use_edge_angle = False

# ---- collection membership
scene.collection.objects.link(ob_cylinder_003)
col_collection_2.objects.link(ob_cube_002)
col_collection_2.objects.link(ob_cube_003)
col_collection_2.objects.link(ob_cylinder)
col_collection_2.objects.link(ob_cylinder_001)
col_collection_2.objects.link(ob_cylinder_002)
col_collection_2.objects.link(ob_cube_001)

# ---- scene / render settings (as saved in the file)
scene.frame_start = 1; scene.frame_end = 250; scene.frame_set(1)
scene.render.engine = 'BLENDER_EEVEE_NEXT'
scene.cycles.sampling_pattern = 'TABULATED_SOBOL'
bpy.context.view_layer.update()

# ---- added for rendering (the .blend has no active camera and no usable light): camera, sun
cam_auto = bpy.data.cameras.new('AutoCamera')
cam_auto.lens = 50.0
cam_auto.sensor_width = 36.0
cam_auto.clip_end = 1000.0
ob_auto_camera = bpy.data.objects.new('AutoCamera', cam_auto)
scene.collection.objects.link(ob_auto_camera)
ob_auto_camera.location = (1.55656, -8.05445, 1.94594)
ob_auto_camera.rotation_euler = (1.09748, -7.21219e-08, 0.694738)
scene.camera = ob_auto_camera
light_auto_sun = bpy.data.lights.new('AutoSun', 'SUN')
light_auto_sun.energy = 3.0
light_auto_sun.angle = 0.0523599
ob_auto_sun = bpy.data.objects.new('AutoSun', light_auto_sun)
scene.collection.objects.link(ob_auto_sun)
ob_auto_sun.rotation_euler = (0.872665, 0.174533, 0.523599)
bpy.context.view_layer.update()
